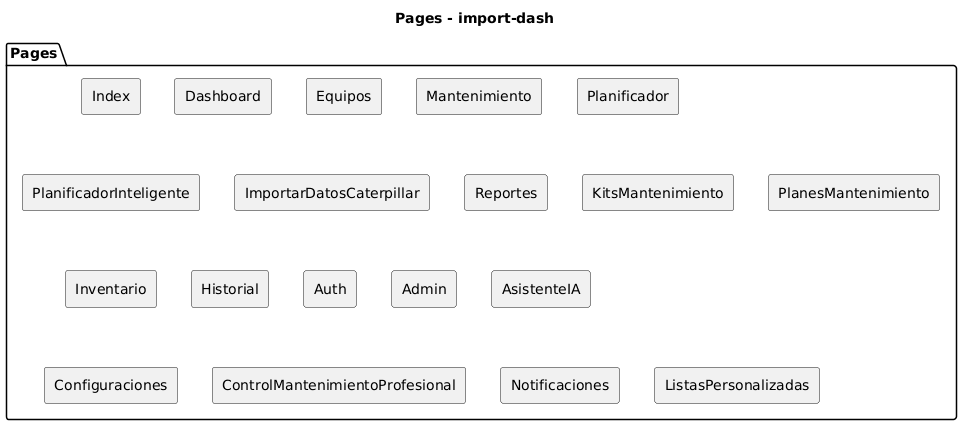

The diagram above was rendered by PlantUML. Its source (embedded in the PNG):
@startuml
skinparam componentStyle rectangle
title Pages - import-dash
package "Pages" {
  [Index]
  [Dashboard]
  [Equipos]
  [Mantenimiento]
  [Planificador]
  [PlanificadorInteligente]
  [ImportarDatosCaterpillar]
  [Reportes]
  [KitsMantenimiento]
  [PlanesMantenimiento]
  [Inventario]
  [Historial]
  [Auth]
  [Admin]
  [AsistenteIA]
  [Configuraciones]
  [ControlMantenimientoProfesional]
  [Notificaciones]
  [ListasPersonalizadas]
}
@enduml